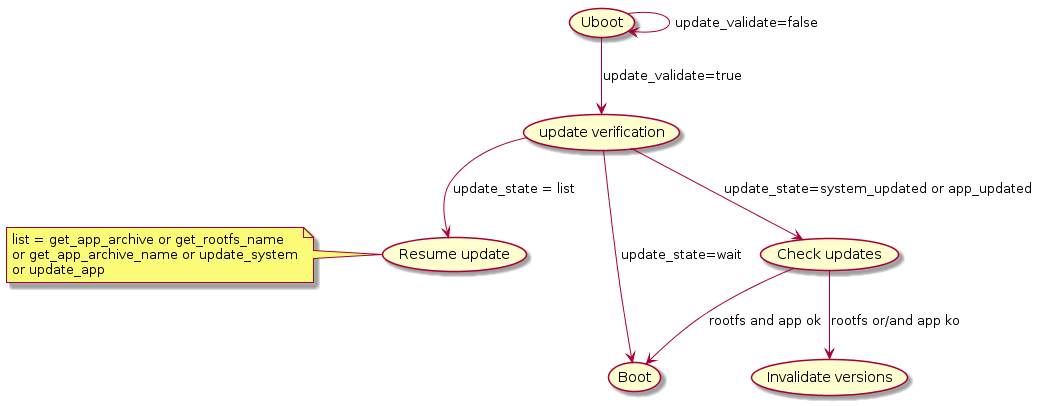

The diagram above was rendered by PlantUML. Its source (embedded in the PNG):
@startuml
(Uboot) --> (update verification) :update_validate=true
(Uboot) --> (Uboot) :update_validate=false

(update verification) --> (Boot) : update_state=wait
(update verification) --> (Resume update) : update_state = list 

note left
  list = get_app_archive or get_rootfs_name
  or get_app_archive_name or update_system
  or update_app
end note

(update verification) --> (Check updates) : update_state=system_updated or app_updated

(Check updates) --> (Boot) : rootfs and app ok
(Check updates) --> (Invalidate versions) : rootfs or/and app ko



@endum